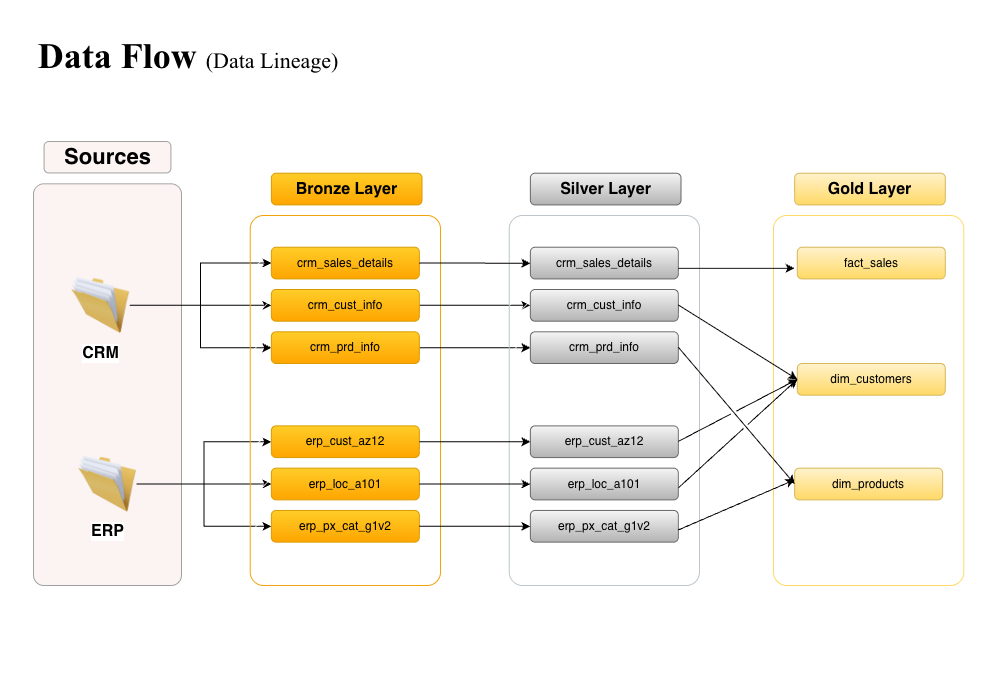

The diagram above was exported from draw.io. Its source (the exported page's mxGraphModel, read from the mxfile embedded in the PNG):
<mxGraphModel dx="1722" dy="958" grid="0" gridSize="10" guides="1" tooltips="1" connect="1" arrows="1" fold="1" page="1" pageScale="1" pageWidth="1000" pageHeight="700" math="0" shadow="0">
  <root>
    <mxCell id="0" />
    <mxCell id="1" parent="0" />
    <mxCell id="JkFKlmSPNq5pp81gS039-2" parent="1" style="text;html=1;whiteSpace=wrap;strokeColor=none;fillColor=none;align=center;verticalAlign=middle;rounded=0;fontSize=26;" value="&lt;font face=&quot;Times New Roman&quot; style=&quot;&quot;&gt;&lt;span style=&quot;font-weight: bold; font-size: 36px;&quot;&gt;Data Flow &lt;/span&gt;&lt;font style=&quot;font-size: 22px;&quot;&gt;(Data Lineage)&lt;/font&gt;&lt;/font&gt;" vertex="1">
      <mxGeometry height="80" width="310" x="34" y="16" as="geometry" />
    </mxCell>
    <mxCell id="JkFKlmSPNq5pp81gS039-3" parent="1" style="rounded=1;whiteSpace=wrap;html=1;fillColor=#F8EDEB;arcSize=7;opacity=60;strokeColor=#666666;" value="" vertex="1">
      <mxGeometry height="401.7142857142857" width="148.00068181818182" x="34" y="183.28571428571428" as="geometry" />
    </mxCell>
    <mxCell id="JkFKlmSPNq5pp81gS039-21" edge="1" parent="1" source="JkFKlmSPNq5pp81gS039-6" style="edgeStyle=orthogonalEdgeStyle;rounded=0;orthogonalLoop=1;jettySize=auto;html=1;entryX=0;entryY=0.5;entryDx=0;entryDy=0;" target="JkFKlmSPNq5pp81gS039-14">
      <mxGeometry relative="1" as="geometry" />
    </mxCell>
    <mxCell id="JkFKlmSPNq5pp81gS039-22" edge="1" parent="1" source="JkFKlmSPNq5pp81gS039-6" style="edgeStyle=orthogonalEdgeStyle;rounded=0;orthogonalLoop=1;jettySize=auto;html=1;" target="JkFKlmSPNq5pp81gS039-13">
      <mxGeometry relative="1" as="geometry" />
    </mxCell>
    <mxCell id="JkFKlmSPNq5pp81gS039-23" edge="1" parent="1" source="JkFKlmSPNq5pp81gS039-6" style="edgeStyle=orthogonalEdgeStyle;rounded=0;orthogonalLoop=1;jettySize=auto;html=1;" target="JkFKlmSPNq5pp81gS039-15">
      <mxGeometry relative="1" as="geometry" />
    </mxCell>
    <mxCell id="JkFKlmSPNq5pp81gS039-6" parent="1" style="image;html=1;image=img/lib/clip_art/general/Full_Folder_128x128.png" value="&lt;b&gt;&lt;font style=&quot;font-size: 16px;&quot;&gt;CRM&lt;/font&gt;&lt;/b&gt;" vertex="1">
      <mxGeometry height="63.42857142857143" width="58.143125" x="72.05731818181818" y="273.1428571428571" as="geometry" />
    </mxCell>
    <mxCell id="JkFKlmSPNq5pp81gS039-24" edge="1" parent="1" source="JkFKlmSPNq5pp81gS039-9" style="edgeStyle=orthogonalEdgeStyle;rounded=0;orthogonalLoop=1;jettySize=auto;html=1;" target="JkFKlmSPNq5pp81gS039-17">
      <mxGeometry relative="1" as="geometry" />
    </mxCell>
    <mxCell id="JkFKlmSPNq5pp81gS039-25" edge="1" parent="1" source="JkFKlmSPNq5pp81gS039-9" style="edgeStyle=orthogonalEdgeStyle;rounded=0;orthogonalLoop=1;jettySize=auto;html=1;" target="JkFKlmSPNq5pp81gS039-16">
      <mxGeometry relative="1" as="geometry" />
    </mxCell>
    <mxCell id="JkFKlmSPNq5pp81gS039-26" edge="1" parent="1" source="JkFKlmSPNq5pp81gS039-9" style="edgeStyle=orthogonalEdgeStyle;rounded=0;orthogonalLoop=1;jettySize=auto;html=1;entryX=0;entryY=0.5;entryDx=0;entryDy=0;" target="JkFKlmSPNq5pp81gS039-18">
      <mxGeometry relative="1" as="geometry" />
    </mxCell>
    <mxCell id="JkFKlmSPNq5pp81gS039-9" parent="1" style="image;html=1;image=img/lib/clip_art/general/Full_Folder_128x128.png" value="&lt;font style=&quot;font-size: 16px;&quot;&gt;&lt;b&gt;ERP&lt;/b&gt;&lt;/font&gt;" vertex="1">
      <mxGeometry height="63.42857142857143" width="58.143125" x="78.92877840909091" y="451.8" as="geometry" />
    </mxCell>
    <mxCell id="JkFKlmSPNq5pp81gS039-10" parent="1" style="rounded=1;whiteSpace=wrap;html=1;fillColor=default;strokeColor=#F0A30A;glass=0;fillStyle=hatch;arcSize=7;" value="" vertex="1">
      <mxGeometry height="370" width="190.2865909090909" x="250.71528409090908" y="215" as="geometry" />
    </mxCell>
    <mxCell id="JkFKlmSPNq5pp81gS039-12" parent="1" style="rounded=1;whiteSpace=wrap;html=1;fillColor=#ffcd28;strokeColor=#d79b00;gradientColor=#ffa500;" value="&lt;font style=&quot;font-size: 16px;&quot;&gt;&lt;b&gt;Bronze Layer&lt;/b&gt;&lt;/font&gt;" vertex="1">
      <mxGeometry height="31.714285714285715" width="150.64355113636364" x="271.8582386363636" y="172.71428571428572" as="geometry" />
    </mxCell>
    <mxCell id="JkFKlmSPNq5pp81gS039-13" parent="1" style="rounded=1;whiteSpace=wrap;html=1;fillColor=#ffcd28;strokeColor=#d79b00;gradientColor=#ffa500;" value="crm_sales_details" vertex="1">
      <mxGeometry height="31.714285714285715" width="148.00068181818182" x="271.8582386363636" y="246.71428571428572" as="geometry" />
    </mxCell>
    <mxCell id="GLFeb4clTFjlp4IvjTxk-12" edge="1" parent="1" source="JkFKlmSPNq5pp81gS039-14" style="edgeStyle=orthogonalEdgeStyle;rounded=0;orthogonalLoop=1;jettySize=auto;html=1;entryX=0;entryY=0.5;entryDx=0;entryDy=0;" target="GLFeb4clTFjlp4IvjTxk-4">
      <mxGeometry relative="1" as="geometry" />
    </mxCell>
    <mxCell id="JkFKlmSPNq5pp81gS039-14" parent="1" style="rounded=1;whiteSpace=wrap;html=1;fillColor=#ffcd28;strokeColor=#d79b00;gradientColor=#ffa500;" value="crm_cust_info" vertex="1">
      <mxGeometry height="31.714285714285715" width="148.00068181818182" x="271.8582386363636" y="289" as="geometry" />
    </mxCell>
    <mxCell id="GLFeb4clTFjlp4IvjTxk-13" edge="1" parent="1" source="JkFKlmSPNq5pp81gS039-15" style="edgeStyle=orthogonalEdgeStyle;rounded=0;orthogonalLoop=1;jettySize=auto;html=1;entryX=0;entryY=0.5;entryDx=0;entryDy=0;" target="GLFeb4clTFjlp4IvjTxk-5">
      <mxGeometry relative="1" as="geometry" />
    </mxCell>
    <mxCell id="JkFKlmSPNq5pp81gS039-15" parent="1" style="rounded=1;whiteSpace=wrap;html=1;fillColor=#ffcd28;strokeColor=#d79b00;gradientColor=#ffa500;" value="crm_prd_info" vertex="1">
      <mxGeometry height="31.714285714285715" width="148.00068181818182" x="271.8582386363636" y="331.2857142857143" as="geometry" />
    </mxCell>
    <mxCell id="JkFKlmSPNq5pp81gS039-16" parent="1" style="rounded=1;whiteSpace=wrap;html=1;fillColor=#ffcd28;strokeColor=#d79b00;gradientColor=#ffa500;" value="erp_cust_az12" vertex="1">
      <mxGeometry height="31.714285714285715" width="148.00068181818182" x="271.8582386363636" y="425.37142857142857" as="geometry" />
    </mxCell>
    <mxCell id="JkFKlmSPNq5pp81gS039-17" parent="1" style="rounded=1;whiteSpace=wrap;html=1;fillColor=#ffcd28;strokeColor=#d79b00;gradientColor=#ffa500;" value="erp_loc_a101" vertex="1">
      <mxGeometry height="31.714285714285715" width="148.00068181818182" x="271.8582386363636" y="467.65714285714284" as="geometry" />
    </mxCell>
    <mxCell id="JkFKlmSPNq5pp81gS039-18" parent="1" style="rounded=1;whiteSpace=wrap;html=1;fillColor=#ffcd28;strokeColor=#d79b00;gradientColor=#ffa500;" value="erp_px_cat_g1v2" vertex="1">
      <mxGeometry height="31.714285714285715" width="148.00068181818182" x="271.8582386363636" y="509.9428571428571" as="geometry" />
    </mxCell>
    <mxCell id="GLFeb4clTFjlp4IvjTxk-1" parent="1" style="rounded=1;whiteSpace=wrap;html=1;fillColor=default;strokeColor=#BCC6CC;glass=0;fillStyle=hatch;arcSize=7;" value="" vertex="1">
      <mxGeometry height="370" width="190.2865909090909" x="509.7164772727272" y="215" as="geometry" />
    </mxCell>
    <mxCell id="GLFeb4clTFjlp4IvjTxk-3" parent="1" style="rounded=1;whiteSpace=wrap;html=1;fillColor=#f5f5f5;strokeColor=#666666;gradientColor=#b3b3b3;" value="crm_sales_details" vertex="1">
      <mxGeometry height="31.714285714285715" width="148.00068181818182" x="530.8594318181817" y="246.71428571428572" as="geometry" />
    </mxCell>
    <mxCell id="GLFeb4clTFjlp4IvjTxk-4" parent="1" style="rounded=1;whiteSpace=wrap;html=1;fillColor=#f5f5f5;strokeColor=#666666;gradientColor=#b3b3b3;" value="crm_cust_info" vertex="1">
      <mxGeometry height="31.714285714285715" width="148.00068181818182" x="530.8594318181817" y="289" as="geometry" />
    </mxCell>
    <mxCell id="GLFeb4clTFjlp4IvjTxk-5" parent="1" style="rounded=1;whiteSpace=wrap;html=1;fillColor=#f5f5f5;strokeColor=#666666;gradientColor=#b3b3b3;" value="crm_prd_info" vertex="1">
      <mxGeometry height="31.714285714285715" width="148.00068181818182" x="530.8594318181817" y="331.2857142857143" as="geometry" />
    </mxCell>
    <mxCell id="GLFeb4clTFjlp4IvjTxk-6" parent="1" style="rounded=1;whiteSpace=wrap;html=1;fillColor=#f5f5f5;strokeColor=#666666;gradientColor=#b3b3b3;" value="erp_cust_az12" vertex="1">
      <mxGeometry height="31.714285714285715" width="148.00068181818182" x="530.8594318181817" y="425.37142857142857" as="geometry" />
    </mxCell>
    <mxCell id="GLFeb4clTFjlp4IvjTxk-7" parent="1" style="rounded=1;whiteSpace=wrap;html=1;fillColor=#f5f5f5;strokeColor=#666666;gradientColor=#b3b3b3;" value="erp_loc_a101" vertex="1">
      <mxGeometry height="31.714285714285715" width="148.00068181818182" x="530.8594318181817" y="467.65714285714284" as="geometry" />
    </mxCell>
    <mxCell id="GLFeb4clTFjlp4IvjTxk-8" parent="1" style="rounded=1;whiteSpace=wrap;html=1;fillColor=#f5f5f5;strokeColor=#666666;gradientColor=#b3b3b3;" value="erp_px_cat_g1v2" vertex="1">
      <mxGeometry height="31.714285714285715" width="148.00068181818182" x="530.8594318181817" y="509.9428571428571" as="geometry" />
    </mxCell>
    <mxCell id="GLFeb4clTFjlp4IvjTxk-11" edge="1" parent="1" source="JkFKlmSPNq5pp81gS039-13" style="edgeStyle=orthogonalEdgeStyle;rounded=0;orthogonalLoop=1;jettySize=auto;html=1;entryX=0.111;entryY=0.129;entryDx=0;entryDy=0;entryPerimeter=0;" target="GLFeb4clTFjlp4IvjTxk-1">
      <mxGeometry relative="1" as="geometry" />
    </mxCell>
    <mxCell id="GLFeb4clTFjlp4IvjTxk-19" edge="1" parent="1" source="JkFKlmSPNq5pp81gS039-16" style="edgeStyle=orthogonalEdgeStyle;rounded=0;orthogonalLoop=1;jettySize=auto;html=1;entryX=0;entryY=0.5;entryDx=0;entryDy=0;" target="GLFeb4clTFjlp4IvjTxk-6">
      <mxGeometry relative="1" as="geometry" />
    </mxCell>
    <mxCell id="GLFeb4clTFjlp4IvjTxk-21" edge="1" parent="1" source="JkFKlmSPNq5pp81gS039-17" style="edgeStyle=orthogonalEdgeStyle;rounded=0;orthogonalLoop=1;jettySize=auto;html=1;entryX=0.111;entryY=0.726;entryDx=0;entryDy=0;entryPerimeter=0;" target="GLFeb4clTFjlp4IvjTxk-1">
      <mxGeometry relative="1" as="geometry" />
    </mxCell>
    <mxCell id="GLFeb4clTFjlp4IvjTxk-22" edge="1" parent="1" source="JkFKlmSPNq5pp81gS039-18" style="edgeStyle=orthogonalEdgeStyle;rounded=0;orthogonalLoop=1;jettySize=auto;html=1;entryX=0.111;entryY=0.84;entryDx=0;entryDy=0;entryPerimeter=0;" target="GLFeb4clTFjlp4IvjTxk-1">
      <mxGeometry relative="1" as="geometry" />
    </mxCell>
    <mxCell id="MdOQg0uS8rBZch7wcmrI-8" parent="1" style="rounded=1;whiteSpace=wrap;html=1;fillColor=#f5f5f5;strokeColor=#666666;gradientColor=#b3b3b3;" value="&lt;font style=&quot;font-size: 16px;&quot;&gt;&lt;b&gt;Silver Layer&lt;/b&gt;&lt;/font&gt;" vertex="1">
      <mxGeometry height="31.714285714285715" width="150.64355113636364" x="530.8594318181817" y="172.71428571428572" as="geometry" />
    </mxCell>
    <mxCell id="MdOQg0uS8rBZch7wcmrI-9" parent="1" style="rounded=1;whiteSpace=wrap;html=1;fillColor=default;strokeColor=#FFD966;glass=0;fillStyle=hatch;arcSize=7;" value="" vertex="1">
      <mxGeometry height="370" width="190.2865909090909" x="774.003409090909" y="215" as="geometry" />
    </mxCell>
    <mxCell id="MdOQg0uS8rBZch7wcmrI-10" parent="1" style="rounded=1;whiteSpace=wrap;html=1;fillColor=#fff2cc;strokeColor=#d6b656;gradientColor=#ffd966;" value="fact_sales" vertex="1">
      <mxGeometry height="31.714285714285715" width="148.00068181818182" x="797.7892329545454" y="246.71428571428572" as="geometry" />
    </mxCell>
    <mxCell id="MdOQg0uS8rBZch7wcmrI-11" parent="1" style="rounded=1;whiteSpace=wrap;html=1;fillColor=#fff2cc;strokeColor=#d6b656;gradientColor=#ffd966;" value="dim_customers" vertex="1">
      <mxGeometry height="31.714285714285715" width="148.00068181818182" x="797.7892329545454" y="363" as="geometry" />
    </mxCell>
    <mxCell id="MdOQg0uS8rBZch7wcmrI-12" parent="1" style="rounded=1;whiteSpace=wrap;html=1;fillColor=#fff2cc;strokeColor=#d6b656;gradientColor=#ffd966;" value="dim_products" vertex="1">
      <mxGeometry height="31.714285714285715" width="148.00068181818182" x="795.1463636363636" y="467.65714285714284" as="geometry" />
    </mxCell>
    <mxCell id="MdOQg0uS8rBZch7wcmrI-16" parent="1" style="rounded=1;whiteSpace=wrap;html=1;fillColor=#fff2cc;strokeColor=#d6b656;gradientColor=#ffd966;" value="&lt;font style=&quot;font-size: 16px;&quot;&gt;&lt;b&gt;Gold Layer&lt;/b&gt;&lt;/font&gt;" vertex="1">
      <mxGeometry height="31.714285714285715" width="150.64355113636364" x="795.1463636363636" y="172.71428571428572" as="geometry" />
    </mxCell>
    <mxCell id="MdOQg0uS8rBZch7wcmrI-17" edge="1" parent="1" style="endArrow=classic;html=1;rounded=0;" value="">
      <mxGeometry height="50" relative="1" width="50" as="geometry">
        <mxPoint x="678.8601136363636" y="267.8571428571429" as="sourcePoint" />
        <mxPoint x="795.1463636363636" y="267.8571428571429" as="targetPoint" />
      </mxGeometry>
    </mxCell>
    <mxCell id="MdOQg0uS8rBZch7wcmrI-18" edge="1" parent="1" style="endArrow=classic;html=1;rounded=0;entryX=0;entryY=0.5;entryDx=0;entryDy=0;jumpStyle=gap;" target="MdOQg0uS8rBZch7wcmrI-11" value="">
      <mxGeometry height="50" relative="1" width="50" as="geometry">
        <mxPoint x="678.8601136363636" y="304.49771428571427" as="sourcePoint" />
        <mxPoint x="795.1463636363636" y="304.49771428571427" as="targetPoint" />
      </mxGeometry>
    </mxCell>
    <mxCell id="MdOQg0uS8rBZch7wcmrI-19" edge="1" parent="1" style="endArrow=classic;html=1;rounded=0;entryX=0;entryY=0.5;entryDx=0;entryDy=0;jumpStyle=gap;" target="MdOQg0uS8rBZch7wcmrI-12" value="">
      <mxGeometry height="50" relative="1" width="50" as="geometry">
        <mxPoint x="678.8601136363636" y="346.7834285714286" as="sourcePoint" />
        <mxPoint x="795.1463636363636" y="346.7834285714286" as="targetPoint" />
      </mxGeometry>
    </mxCell>
    <mxCell id="MdOQg0uS8rBZch7wcmrI-20" edge="1" parent="1" style="endArrow=classic;html=1;rounded=0;entryX=0;entryY=0.5;entryDx=0;entryDy=0;jumpStyle=gap;" target="MdOQg0uS8rBZch7wcmrI-11" value="">
      <mxGeometry height="50" relative="1" width="50" as="geometry">
        <mxPoint x="678.8601136363636" y="440.8691428571429" as="sourcePoint" />
        <mxPoint x="795.1463636363636" y="440.8691428571429" as="targetPoint" />
      </mxGeometry>
    </mxCell>
    <mxCell id="MdOQg0uS8rBZch7wcmrI-21" edge="1" parent="1" style="endArrow=classic;html=1;rounded=0;entryX=0;entryY=0.5;entryDx=0;entryDy=0;jumpStyle=gap;" target="MdOQg0uS8rBZch7wcmrI-11" value="">
      <mxGeometry height="50" relative="1" width="50" as="geometry">
        <mxPoint x="678.8601136363636" y="487.3834285714286" as="sourcePoint" />
        <mxPoint x="798.3178068181818" y="425.37142857142857" as="targetPoint" />
      </mxGeometry>
    </mxCell>
    <mxCell id="MdOQg0uS8rBZch7wcmrI-22" edge="1" parent="1" style="endArrow=classic;html=1;rounded=0;jumpStyle=gap;" value="">
      <mxGeometry height="50" relative="1" width="50" as="geometry">
        <mxPoint x="678.3315397727272" y="529.6691428571429" as="sourcePoint" />
        <mxPoint x="795.1463636363636" y="479.2857142857143" as="targetPoint" />
      </mxGeometry>
    </mxCell>
    <mxCell id="MdOQg0uS8rBZch7wcmrI-24" parent="1" style="rounded=1;whiteSpace=wrap;html=1;strokeColor=#666666;fontStyle=1;fillColor=light-dark(#F8EDEB,#563046);opacity=60;" value="&lt;font style=&quot;font-size: 22px;&quot;&gt;Sources&lt;/font&gt;" vertex="1">
      <mxGeometry height="31.46057142857143" width="126.85772727272726" x="44.57147727272727" y="141" as="geometry" />
    </mxCell>
  </root>
</mxGraphModel>